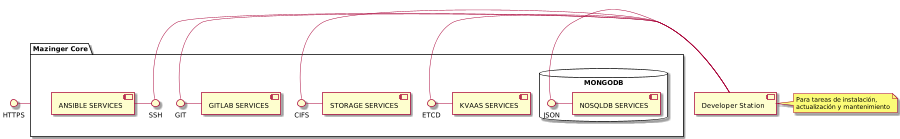

The diagram above was rendered by PlantUML. Its source (embedded in the PNG):
@startuml
scale max 900 width

HTTPS - [Mazinger Core]
package "Mazinger Core" {
  ETCD - [KVAAS SERVICES]
  database "MONGODB" {
    JSON - [NOSQLDB SERVICES]
  }
  CIFS - [STORAGE SERVICES]
  GIT  - [GITLAB SERVICES]
  [ANSIBLE SERVICES] - SSH
}
[Developer Station] - ETCD
[Developer Station] - JSON
[Developer Station] - CIFS
[Developer Station] - GIT
[Developer Station] - SSH
note right of [Developer Station]
  Para tareas de instalación,
  actualización y mantenimiento
end note
@enduml